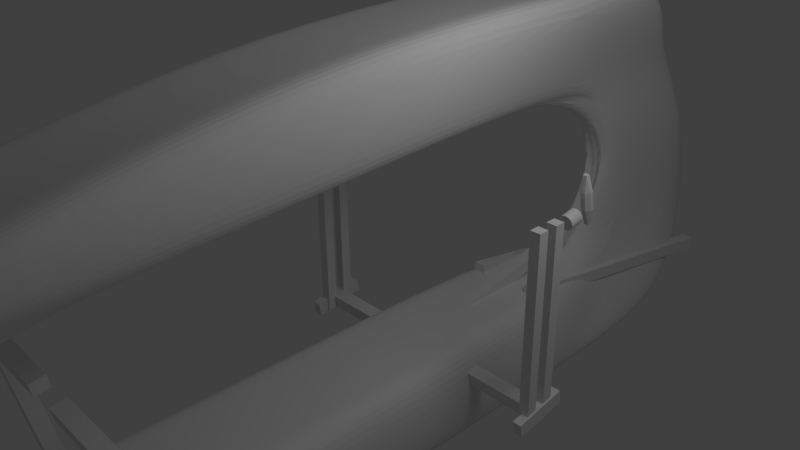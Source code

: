 # Source: kaon_amphib_1.blend  (saved by Blender 2.72.0; exported with 4.5.12 LTS)
import bpy
from mathutils import Matrix  # noqa: F401  (used for matrix-valued properties, if any)

bpy.ops.wm.read_factory_settings(use_empty=True)
scene = bpy.context.scene
scene.name = 'Scene'

# ---- collections
col_collection_1 = bpy.data.collections.new('Collection 1'); scene.collection.children.link(col_collection_1)
col_collection_2 = bpy.data.collections.new('Collection 2'); scene.collection.children.link(col_collection_2)

# ---- materials (node trees are filled in below, after node groups)
mat_material = bpy.data.materials.new('Material')
mat_material.alpha_threshold = 0.0
mat_material.use_transparent_shadow = False
mat_material.roughness = 0.5
mat_material.line_color = (0.0, 0.0, 0.0, 1.0)
mat_material_001 = bpy.data.materials.new('Material.001')
mat_material_001.alpha_threshold = 0.0
mat_material_001.use_transparent_shadow = False
mat_material_001.roughness = 0.5
mat_material_001.line_color = (0.0, 0.0, 0.0, 1.0)

# ---- material node trees

# ---- world
world_world = bpy.data.worlds.new('World'); scene.world = world_world
world_world.color = (0.05088, 0.05088, 0.05088)
world_world.use_sun_shadow = False
world_world.sun_shadow_jitter_overblur = 0.0
world_world.cycles.sampling_method = 'MANUAL'
world_world.cycles.sample_map_resolution = 256

# ---- cameras
cam_camera = bpy.data.cameras.new('Camera')
cam_camera.clip_end = 100.0
cam_camera.lens = 35.0
cam_camera.sensor_width = 32.0
cam_camera.sensor_height = 18.0
cam_camera.ortho_scale = 7.314
cam_camera.dof.focus_distance = 0.0
cam_camera.dof.aperture_fstop = 128.0
cam_camera_001 = bpy.data.cameras.new('Camera.001')
cam_camera_001.clip_end = 100.0
cam_camera_001.lens = 35.0
cam_camera_001.sensor_width = 32.0
cam_camera_001.sensor_height = 18.0
cam_camera_001.ortho_scale = 7.314
cam_camera_001.dof.focus_distance = 0.0
cam_camera_001.dof.aperture_fstop = 128.0

# ---- lights
light_lamp = bpy.data.lights.new('Lamp', 'POINT')
light_lamp.transmission_factor = 0.0
light_lamp.cutoff_distance = 30.0
light_lamp.energy = 100.0
light_lamp.shadow_buffer_clip_start = 1.001
light_lamp.shadow_soft_size = 1.0
light_lamp.shadow_maximum_resolution = 0.006
light_lamp.use_absolute_resolution = True
light_lamp.cycles.use_multiple_importance_sampling = False
light_lamp_001 = bpy.data.lights.new('Lamp.001', 'POINT')
light_lamp_001.transmission_factor = 0.0
light_lamp_001.cutoff_distance = 30.0
light_lamp_001.energy = 100.0
light_lamp_001.shadow_buffer_clip_start = 1.001
light_lamp_001.shadow_soft_size = 1.0
light_lamp_001.shadow_maximum_resolution = 0.006
light_lamp_001.use_absolute_resolution = True
light_lamp_001.cycles.use_multiple_importance_sampling = False

# ---- meshes
me_cube = bpy.data.meshes.new('Cube')
me_cube.from_pydata([(1.0, 2.0, -1.0), (1.0, -1.0, -1.0), (-1.0, -1.0, -1.0), (-1.0, 2.0, -1.0), (1.0, 1.0, 1.0), (1.0, -1.0, 1.0), (-1.0, -1.0, 1.0), (-1.0, 1.0, 1.0), (0.2739, 3.0, 0.0), (0.2739, 1.0, 0.0), (-0.2739, 1.0, 0.0), (-0.2739, 3.0, 0.0), (0.2739, 2.0, 0.4933), (0.2739, -4.768e-07, 0.4933), (-0.2739, 3.576e-07, 0.4933), (-0.2739, 2.0, 0.4933), (0.2739, 3.0, -0.5), (0.2739, 1.0, -0.5), (-0.2739, 1.0, -0.5), (-0.2739, 3.0, -0.5), (-1.0, -1.0, -0.5), (1.0, -1.0, -0.5), (-1.0, -1.0, -1.0), (1.0, -1.0, -1.0), (1.0, -10.0, -0.6667), (-1.0, -10.0, -0.6667), (1.0, -10.0, -0.5), (-1.0, -10.0, -0.5), (-1.0, -10.0, 0.4933), (1.0, -10.0, 0.4933), (-1.0, -10.0, 0.6667), (1.0, -10.0, 0.6667), (1.0, -5.5, 0.4933), (-1.0, -5.5, 0.4933), (-1.0, -5.5, 1.0), (1.0, -5.5, 1.0), (1.0, -5.52, -1.0), (-1.0, -5.52, -1.0), (1.0, -5.52, -0.5), (-1.0, -5.52, -0.5), (1.788e-07, 3.5, -1.0), (-5.96e-08, -1.0, -1.0), (2.384e-07, 1.0, 1.0), (-5.364e-07, -1.0, 1.0), (-2.98e-07, 1.0, 0.0), (2.384e-07, 3.5, 0.0), (-3.576e-07, -5.96e-08, 0.4933), (2.384e-07, 2.5, 0.4933), (-2.384e-07, -1.0, -0.5), (2.384e-07, 4.0, -0.5), (-2.384e-07, -1.0, -0.5), (-1.192e-07, -1.0, -1.0), (-1.431e-06, -9.713, -0.9903), (-1.55e-06, -12.43, -0.5), (-4.411e-06, -11.0, -0.1734), (-4.53e-06, -12.0, 0.5), (-2.384e-06, -5.5, 0.4933), (-2.563e-06, -5.5, 1.0), (-7.153e-07, -5.52, -1.0), (-9.537e-07, -5.52, -0.5), (-2.384e-07, 1.0, -0.5), (2.384e-07, 4.0, -0.5), (1.0, 1.0, -0.5), (-1.0, 1.0, -0.5), (-1.0, 3.0, -0.5), (1.0, 3.0, -0.5), (0.5, 3.0, -1.0), (0.5, -1.0, -1.0), (0.5, 1.0, 1.0), (0.5, -1.0, 1.0), (0.137, 1.0, 0.0), (0.137, 3.3, 0.0), (0.137, -2.384e-07, 0.4933), (0.137, 2.3, 0.4933), (0.137, 0.0, -0.5), (0.137, 3.5, -0.5), (0.5, -1.0, -0.5), (0.5, -1.0, -1.0), (0.5, -10.5, -0.9167), (0.5, -11.93, -0.5), (0.5, -10.5, 0.3266), (0.5, -11.0, 0.5833), (0.5, -5.5, 0.4933), (0.5, -5.5, 1.0), (0.5, -5.52, -1.0), (0.5, -5.52, -0.5), (-0.5, 3.0, -1.0), (-0.5, -1.0, -1.0), (-0.5, 1.0, 1.0), (-0.5, -1.0, 1.0), (-0.137, 1.0, 0.0), (-0.137, 3.3, 0.0), (-0.137, 1.192e-07, 0.4933), (-0.137, 2.3, 0.4933), (-0.137, 1.192e-07, -0.5), (-0.137, 3.5, -0.5), (-0.5, -1.0, -0.5), (-0.5, -1.0, -1.0), (-0.5, -10.5, -0.9167), (-0.5, -11.93, -0.5), (-0.5, -10.5, 0.3266), (-0.5, -11.0, 0.5833), (-0.5, -5.5, 0.4933), (-0.5, -5.5, 1.0), (-0.5, -5.52, -1.0), (-0.5, -5.52, -0.5), (-2.682e-07, 0.5, -0.4167), (0.2739, 2.0, 0.0), (0.2739, 2.5, 0.2467), (0.2739, 0.5, 0.2467), (0.2739, 1.0, 0.4933), (0.2739, 1.5, 0.2467), (-0.2739, 2.0, 0.0), (-0.2739, 0.5, 0.2467), (-0.2739, 2.5, 0.2467), (-0.2739, 1.0, 0.4933), (-0.2739, 1.5, 0.2467)], [(60, 63), (60, 62), (61, 64), (61, 65)], [(0, 16, 17, 1), (2, 18, 19, 3), (18, 2, 22, 20), (1, 17, 21, 23), (14, 33, 34, 6), (33, 28, 30, 34), (5, 35, 32, 13), (35, 31, 29, 32), (21, 38, 36, 23), (38, 26, 24, 36), (22, 37, 39, 20), (37, 25, 27, 39), (40, 66, 67, 41), (66, 0, 1, 67), (4, 68, 69, 5), (68, 42, 43, 69), (72, 46, 44, 70), (12, 73, 68, 4), (73, 47, 42, 68), (71, 45, 47, 73), (9, 70, 74, 17), (16, 75, 71, 8), (75, 49, 45, 71), (0, 66, 75, 16), (66, 40, 49, 75), (17, 74, 76, 21), (74, 48, 50, 76), (41, 67, 77, 51), (67, 1, 23, 77), (26, 79, 78, 24), (79, 53, 52, 78), (31, 81, 80, 29), (81, 55, 54, 80), (32, 82, 72, 13), (82, 56, 46, 72), (29, 80, 82, 32), (57, 83, 69, 43), (83, 35, 5, 69), (55, 81, 83, 57), (81, 31, 35, 83), (36, 84, 77, 23), (84, 58, 51, 77), (24, 78, 84, 36), (78, 52, 58, 84), (59, 85, 76, 50), (85, 38, 21, 76), (53, 79, 85, 59), (79, 26, 38, 85), (41, 87, 86, 40), (87, 2, 3, 86), (42, 88, 89, 43), (88, 7, 6, 89), (46, 92, 90, 44), (47, 93, 88, 42), (93, 15, 7, 88), (45, 91, 93, 47), (90, 10, 18, 94), (49, 95, 91, 45), (95, 19, 11, 91), (40, 86, 95, 49), (86, 3, 19, 95), (48, 94, 96, 50), (94, 18, 20, 96), (2, 87, 97, 22), (87, 41, 51, 97), (53, 99, 98, 52), (99, 27, 25, 98), (55, 101, 100, 54), (101, 30, 28, 100), (56, 102, 92, 46), (102, 33, 14, 92), (100, 28, 33, 102), (34, 103, 89, 6), (103, 57, 43, 89), (30, 101, 103, 34), (101, 55, 57, 103), (58, 104, 97, 51), (104, 37, 22, 97), (52, 98, 104, 58), (98, 25, 37, 104), (39, 105, 96, 20), (105, 59, 50, 96), (27, 99, 105, 39), (99, 53, 59, 105), (106, 74, 70), (44, 106, 70), (106, 48, 74), (106, 90, 94), (48, 106, 94), (106, 44, 90), (108, 12, 110, 111), (8, 108, 111, 107), (111, 110, 13, 109), (107, 111, 109, 9), (110, 4, 5), (13, 110, 5), (110, 12, 4), (107, 17, 16), (8, 107, 16), (107, 9, 17), (109, 72, 70), (9, 109, 70), (109, 13, 72), (108, 71, 73), (12, 108, 73), (108, 8, 71), (113, 14, 115, 116), (10, 113, 116, 112), (116, 115, 15, 114), (112, 116, 114, 11), (115, 6, 7), (15, 115, 7), (115, 14, 6), (112, 19, 18), (10, 112, 18), (112, 11, 19), (113, 90, 92), (14, 113, 92), (113, 10, 90), (114, 93, 91), (11, 114, 91), (114, 15, 93)])
me_cube.materials.append(mat_material)
me_cube.use_remesh_preserve_volume = False
me_cube.use_remesh_preserve_attributes = False
me_cube.use_mirror_vertex_groups = False
me_cube.update()
me_cube_028 = bpy.data.meshes.new('Cube.028')
me_cube_028.from_pydata([(-32.33, 1.0, -1.0), (1.0, -1.0, -1.0), (-1.0, -1.0, -1.0), (-34.33, 1.0, -1.0), (-32.33, 1.0, 1.0), (1.0, -1.0, 1.0), (-1.0, -1.0, 1.0), (-34.33, 1.0, 1.0), (-32.33, 1.714, 1.0), (-34.33, 1.714, 1.0), (-34.33, 1.714, -0.9999), (-32.33, 1.714, -0.9999)], [], [(0, 1, 2, 3), (4, 7, 6, 5), (0, 4, 5, 1), (1, 5, 6, 2), (7, 3, 2, 6), (7, 4, 8, 9), (3, 7, 9, 10), (4, 0, 11, 8), (0, 3, 10, 11), (8, 11, 10, 9)])
me_cube_028.materials.append(mat_material_001)
me_cube_028.use_remesh_preserve_volume = False
me_cube_028.use_remesh_preserve_attributes = False
me_cube_028.use_mirror_vertex_groups = False
me_cube_028.update()
me_cube_026 = bpy.data.meshes.new('Cube.026')
me_cube_026.from_pydata([(-32.33, 1.0, -1.0), (1.0, -1.0, -1.0), (-1.0, -1.0, -1.0), (-34.33, 1.0, -1.0), (-32.33, 1.0, 1.0), (1.0, -1.0, 1.0), (-1.0, -1.0, 1.0), (-34.33, 1.0, 1.0), (-32.33, 1.714, 1.0), (-34.33, 1.714, 1.0), (-34.33, 1.714, -0.9999), (-32.33, 1.714, -0.9999)], [], [(0, 1, 2, 3), (4, 7, 6, 5), (0, 4, 5, 1), (1, 5, 6, 2), (7, 3, 2, 6), (7, 4, 8, 9), (3, 7, 9, 10), (4, 0, 11, 8), (0, 3, 10, 11), (8, 11, 10, 9)])
me_cube_026.materials.append(mat_material_001)
me_cube_026.use_remesh_preserve_volume = False
me_cube_026.use_remesh_preserve_attributes = False
me_cube_026.use_mirror_vertex_groups = False
me_cube_026.update()
me_cube_021 = bpy.data.meshes.new('Cube.021')
me_cube_021.from_pydata([], [], [])
me_cube_021.materials.append(mat_material_001)
me_cube_021.use_remesh_preserve_volume = False
me_cube_021.use_remesh_preserve_attributes = False
me_cube_021.use_mirror_vertex_groups = False
me_cube_021.update()
me_cube_020 = bpy.data.meshes.new('Cube.020')
me_cube_020.from_pydata([], [], [])
me_cube_020.materials.append(mat_material_001)
me_cube_020.use_remesh_preserve_volume = False
me_cube_020.use_remesh_preserve_attributes = False
me_cube_020.use_mirror_vertex_groups = False
me_cube_020.update()
me_cube_018 = bpy.data.meshes.new('Cube.018')
me_cube_018.from_pydata([(1.0, 1.0, -1.0), (1.0, -1.0, -1.0), (-1.0, -1.0, -1.0), (-1.0, 1.0, -1.0), (1.0, 1.0, 1.0), (1.0, -1.0, 1.0), (-1.0, -1.0, 1.0), (-1.0, 1.0, 1.0)], [], [(0, 1, 2, 3), (4, 7, 6, 5), (0, 4, 5, 1), (1, 5, 6, 2), (7, 3, 2, 6), (4, 0, 3, 7)])
me_cube_018.materials.append(mat_material_001)
me_cube_018.use_remesh_preserve_volume = False
me_cube_018.use_remesh_preserve_attributes = False
me_cube_018.use_mirror_vertex_groups = False
me_cube_018.update()
me_cube_022 = bpy.data.meshes.new('Cube.022')
me_cube_022.from_pydata([(-1.0, 1.0, 1.0), (-1.0, -1.0, 1.0), (1.0, -1.0, 1.0), (1.0, 1.0, 1.0), (-1.0, 1.0, -1.0), (-1.0, -1.0, -1.0), (1.0, -1.0, -1.0), (1.0, 1.0, -1.0)], [], [(4, 0, 3, 7), (0, 4, 5, 1), (6, 2, 1, 5), (7, 3, 2, 6), (3, 0, 1, 2), (7, 6, 5, 4)])
me_cube_022.materials.append(mat_material_001)
me_cube_022.use_remesh_preserve_volume = False
me_cube_022.use_remesh_preserve_attributes = False
me_cube_022.use_mirror_vertex_groups = False
me_cube_022.update()
me_cube_019 = bpy.data.meshes.new('Cube.019')
me_cube_019.from_pydata([(-1.0, 1.0, 1.0), (-1.0, -1.0, 1.0), (1.0, -1.0, 1.0), (1.0, 1.0, 1.0), (-1.0, 1.0, -1.0), (-1.0, -1.0, -1.0), (1.0, -1.0, -1.0), (1.0, 1.0, -1.0)], [], [(4, 0, 3, 7), (0, 4, 5, 1), (6, 2, 1, 5), (7, 3, 2, 6), (3, 0, 1, 2), (7, 6, 5, 4)])
me_cube_019.materials.append(mat_material_001)
me_cube_019.use_remesh_preserve_volume = False
me_cube_019.use_remesh_preserve_attributes = False
me_cube_019.use_mirror_vertex_groups = False
me_cube_019.update()
me_cube_023 = bpy.data.meshes.new('Cube.023')
me_cube_023.from_pydata([(1.0, 1.0, -1.0), (1.0, -1.0, -1.0), (-1.0, -1.0, -1.0), (-1.0, 1.0, -1.0), (1.0, 1.0, 1.0), (1.0, -1.0, 1.0), (-1.0, -1.0, 1.0), (-1.0, 1.0, 1.0)], [], [(0, 1, 2, 3), (4, 7, 6, 5), (0, 4, 5, 1), (1, 5, 6, 2), (7, 3, 2, 6), (4, 0, 3, 7)])
me_cube_023.materials.append(mat_material_001)
me_cube_023.use_remesh_preserve_volume = False
me_cube_023.use_remesh_preserve_attributes = False
me_cube_023.use_mirror_vertex_groups = False
me_cube_023.update()
me_cube_002 = bpy.data.meshes.new('Cube.002')
me_cube_002.from_pydata([], [], [])
me_cube_002.materials.append(mat_material_001)
me_cube_002.use_remesh_preserve_volume = False
me_cube_002.use_remesh_preserve_attributes = False
me_cube_002.use_mirror_vertex_groups = False
me_cube_002.update()
me_cube_003 = bpy.data.meshes.new('Cube.003')
me_cube_003.from_pydata([], [], [])
me_cube_003.materials.append(mat_material_001)
me_cube_003.use_remesh_preserve_volume = False
me_cube_003.use_remesh_preserve_attributes = False
me_cube_003.use_mirror_vertex_groups = False
me_cube_003.update()
me_cube_007 = bpy.data.meshes.new('Cube.007')
me_cube_007.from_pydata([], [], [])
me_cube_007.materials.append(mat_material_001)
me_cube_007.use_remesh_preserve_volume = False
me_cube_007.use_remesh_preserve_attributes = False
me_cube_007.use_mirror_vertex_groups = False
me_cube_007.update()
me_cube_008 = bpy.data.meshes.new('Cube.008')
me_cube_008.from_pydata([], [], [])
me_cube_008.materials.append(mat_material_001)
me_cube_008.use_remesh_preserve_volume = False
me_cube_008.use_remesh_preserve_attributes = False
me_cube_008.use_mirror_vertex_groups = False
me_cube_008.update()
me_cylinder_001 = bpy.data.meshes.new('Cylinder.001')
me_cylinder_001.from_pydata([(-40.0, 1.0, -1.0), (-39.8, 0.9808, -1.0), (-39.62, 0.9239, -1.0), (-39.44, 0.8315, -1.0), (-39.29, 0.7071, -1.0), (-39.17, 0.5556, -1.0), (-39.08, 0.3827, -1.0), (-39.02, 0.1951, -1.0), (-39.0, 7.55e-08, -1.0), (-39.02, -0.1951, -1.0), (-39.08, -0.3827, -1.0), (-39.17, -0.5556, -1.0), (-39.29, -0.7071, -1.0), (-39.44, -0.8315, -1.0), (-39.62, -0.9239, -1.0), (-39.8, -0.9808, -1.0), (-40.0, -1.0, -1.0), (-40.2, -0.9808, -1.0), (-40.38, -0.9239, -1.0), (-40.56, -0.8315, -1.0), (-40.71, -0.7071, -1.0), (-40.83, -0.5556, -1.0), (-40.92, -0.3827, -1.0), (-40.98, -0.1951, -1.0), (-41.0, 9.656e-07, -1.0), (-40.98, 0.1951, -1.0), (-40.92, 0.3827, -1.0), (-40.83, 0.5556, -1.0), (-40.71, 0.7071, -1.0), (-40.56, 0.8315, -1.0), (-40.38, 0.9239, -1.0), (-40.2, 0.9808, -1.0), (-40.0, 1.0, 1.0), (-39.8, 0.9808, 1.0), (-39.62, 0.9239, 1.0), (-39.44, 0.8315, 1.0), (-39.29, 0.7071, 1.0), (-39.17, 0.5556, 1.0), (-39.08, 0.3827, 1.0), (-39.02, 0.1951, 1.0), (-39.0, -2.245e-06, 1.0), (-39.02, -0.1951, 1.0), (-39.08, -0.3827, 1.0), (-39.17, -0.5556, 1.0), (-39.29, -0.7071, 1.0), (-39.44, -0.8315, 1.0), (-39.62, -0.9239, 1.0), (-39.8, -0.9808, 1.0), (-40.0, -1.0, 1.0), (-40.2, -0.9808, 1.0), (-40.38, -0.9239, 1.0), (-40.56, -0.8315, 1.0), (-40.71, -0.7071, 1.0), (-40.83, -0.5556, 1.0), (-40.92, -0.3827, 1.0), (-40.98, -0.1951, 1.0), (-41.0, -4.105e-06, 1.0), (-40.98, 0.1951, 1.0), (-40.92, 0.3827, 1.0), (-40.83, 0.5556, 1.0), (-40.71, 0.7071, 1.0), (-40.56, 0.8315, 1.0), (-40.38, 0.9239, 1.0), (-40.2, 0.9808, 1.0), (-40.0, 0.0, -1.0), (-40.0, 0.0, 1.0)], [], [(64, 0, 1), (65, 33, 32), (64, 1, 2), (65, 34, 33), (64, 2, 3), (65, 35, 34), (64, 3, 4), (65, 36, 35), (64, 4, 5), (65, 37, 36), (64, 5, 6), (65, 38, 37), (64, 6, 7), (65, 39, 38), (64, 7, 8), (65, 40, 39), (64, 8, 9), (65, 41, 40), (64, 9, 10), (65, 42, 41), (64, 10, 11), (65, 43, 42), (64, 11, 12), (65, 44, 43), (64, 12, 13), (65, 45, 44), (64, 13, 14), (65, 46, 45), (64, 14, 15), (65, 47, 46), (64, 15, 16), (65, 48, 47), (64, 16, 17), (65, 49, 48), (64, 17, 18), (65, 50, 49), (64, 18, 19), (65, 51, 50), (64, 19, 20), (65, 52, 51), (64, 20, 21), (65, 53, 52), (64, 21, 22), (65, 54, 53), (64, 22, 23), (65, 55, 54), (64, 23, 24), (65, 56, 55), (64, 24, 25), (65, 57, 56), (64, 25, 26), (65, 58, 57), (64, 26, 27), (65, 59, 58), (64, 27, 28), (65, 60, 59), (64, 28, 29), (65, 61, 60), (64, 29, 30), (65, 62, 61), (64, 30, 31), (65, 63, 62), (31, 0, 64), (65, 32, 63), (0, 32, 33, 1), (1, 33, 34, 2), (2, 34, 35, 3), (3, 35, 36, 4), (4, 36, 37, 5), (5, 37, 38, 6), (6, 38, 39, 7), (7, 39, 40, 8), (8, 40, 41, 9), (9, 41, 42, 10), (10, 42, 43, 11), (11, 43, 44, 12), (12, 44, 45, 13), (13, 45, 46, 14), (14, 46, 47, 15), (15, 47, 48, 16), (16, 48, 49, 17), (17, 49, 50, 18), (18, 50, 51, 19), (19, 51, 52, 20), (20, 52, 53, 21), (21, 53, 54, 22), (22, 54, 55, 23), (23, 55, 56, 24), (24, 56, 57, 25), (25, 57, 58, 26), (26, 58, 59, 27), (27, 59, 60, 28), (28, 60, 61, 29), (29, 61, 62, 30), (30, 62, 63, 31), (32, 0, 31, 63)])
me_cylinder_001.use_remesh_preserve_volume = False
me_cylinder_001.use_remesh_preserve_attributes = False
me_cylinder_001.use_mirror_vertex_groups = False
me_cylinder_001.update()
me_cylinder = bpy.data.meshes.new('Cylinder')
me_cylinder.from_pydata([(0.0, 1.0, -1.0), (0.1951, 0.9808, -1.0), (0.3827, 0.9239, -1.0), (0.5556, 0.8315, -1.0), (0.7071, 0.7071, -1.0), (0.8315, 0.5556, -1.0), (0.9239, 0.3827, -1.0), (0.9808, 0.1951, -1.0), (1.0, 7.55e-08, -1.0), (0.9808, -0.1951, -1.0), (0.9239, -0.3827, -1.0), (0.8315, -0.5556, -1.0), (0.7071, -0.7071, -1.0), (0.5556, -0.8315, -1.0), (0.3827, -0.9239, -1.0), (0.1951, -0.9808, -1.0), (-3.258e-07, -1.0, -1.0), (-0.1951, -0.9808, -1.0), (-0.3827, -0.9239, -1.0), (-0.5556, -0.8315, -1.0), (-0.7071, -0.7071, -1.0), (-0.8315, -0.5556, -1.0), (-0.9239, -0.3827, -1.0), (-0.9808, -0.1951, -1.0), (-1.0, 9.656e-07, -1.0), (-0.9808, 0.1951, -1.0), (-0.9239, 0.3827, -1.0), (-0.8315, 0.5556, -1.0), (-0.7071, 0.7071, -1.0), (-0.5556, 0.8315, -1.0), (-0.3827, 0.9239, -1.0), (-0.1951, 0.9808, -1.0), (1.605e-06, 1.0, 1.0), (0.1951, 0.9808, 1.0), (0.3827, 0.9239, 1.0), (0.5556, 0.8315, 1.0), (0.7071, 0.7071, 1.0), (0.8315, 0.5556, 1.0), (0.9239, 0.3827, 1.0), (0.9808, 0.1951, 1.0), (1.0, -2.245e-06, 1.0), (0.9808, -0.1951, 1.0), (0.9239, -0.3827, 1.0), (0.8315, -0.5556, 1.0), (0.7071, -0.7071, 1.0), (0.5556, -0.8315, 1.0), (0.3827, -0.9239, 1.0), (0.1951, -0.9808, 1.0), (9.298e-07, -1.0, 1.0), (-0.1951, -0.9808, 1.0), (-0.3827, -0.9239, 1.0), (-0.5556, -0.8315, 1.0), (-0.7071, -0.7071, 1.0), (-0.8315, -0.5556, 1.0), (-0.9239, -0.3827, 1.0), (-0.9808, -0.1951, 1.0), (-1.0, -4.105e-06, 1.0), (-0.9808, 0.1951, 1.0), (-0.9239, 0.3827, 1.0), (-0.8315, 0.5556, 1.0), (-0.7071, 0.7071, 1.0), (-0.5556, 0.8315, 1.0), (-0.3827, 0.9239, 1.0), (-0.1951, 0.9808, 1.0), (0.0, 0.0, -1.0), (0.0, 0.0, 1.0)], [], [(64, 0, 1), (65, 33, 32), (64, 1, 2), (65, 34, 33), (64, 2, 3), (65, 35, 34), (64, 3, 4), (65, 36, 35), (64, 4, 5), (65, 37, 36), (64, 5, 6), (65, 38, 37), (64, 6, 7), (65, 39, 38), (64, 7, 8), (65, 40, 39), (64, 8, 9), (65, 41, 40), (64, 9, 10), (65, 42, 41), (64, 10, 11), (65, 43, 42), (64, 11, 12), (65, 44, 43), (64, 12, 13), (65, 45, 44), (64, 13, 14), (65, 46, 45), (64, 14, 15), (65, 47, 46), (64, 15, 16), (65, 48, 47), (64, 16, 17), (65, 49, 48), (64, 17, 18), (65, 50, 49), (64, 18, 19), (65, 51, 50), (64, 19, 20), (65, 52, 51), (64, 20, 21), (65, 53, 52), (64, 21, 22), (65, 54, 53), (64, 22, 23), (65, 55, 54), (64, 23, 24), (65, 56, 55), (64, 24, 25), (65, 57, 56), (64, 25, 26), (65, 58, 57), (64, 26, 27), (65, 59, 58), (64, 27, 28), (65, 60, 59), (64, 28, 29), (65, 61, 60), (64, 29, 30), (65, 62, 61), (64, 30, 31), (65, 63, 62), (31, 0, 64), (65, 32, 63), (0, 32, 33, 1), (1, 33, 34, 2), (2, 34, 35, 3), (3, 35, 36, 4), (4, 36, 37, 5), (5, 37, 38, 6), (6, 38, 39, 7), (7, 39, 40, 8), (8, 40, 41, 9), (9, 41, 42, 10), (10, 42, 43, 11), (11, 43, 44, 12), (12, 44, 45, 13), (13, 45, 46, 14), (14, 46, 47, 15), (15, 47, 48, 16), (16, 48, 49, 17), (17, 49, 50, 18), (18, 50, 51, 19), (19, 51, 52, 20), (20, 52, 53, 21), (21, 53, 54, 22), (22, 54, 55, 23), (23, 55, 56, 24), (24, 56, 57, 25), (25, 57, 58, 26), (26, 58, 59, 27), (27, 59, 60, 28), (28, 60, 61, 29), (29, 61, 62, 30), (30, 62, 63, 31), (32, 0, 31, 63)])
me_cylinder.use_remesh_preserve_volume = False
me_cylinder.use_remesh_preserve_attributes = False
me_cylinder.use_mirror_vertex_groups = False
me_cylinder.update()
me_cube_011 = bpy.data.meshes.new('Cube.011')
me_cube_011.from_pydata([(1.0, 1.0, -1.0), (1.0, -1.0, -1.0), (-1.0, -1.0, -1.0), (-1.0, 1.0, -1.0), (1.0, 1.0, 1.0), (1.0, -1.0, 1.0), (-1.0, -1.0, 1.0), (-1.0, 1.0, 1.0)], [], [(0, 1, 2, 3), (4, 7, 6, 5), (0, 4, 5, 1), (1, 5, 6, 2), (2, 6, 7, 3), (4, 0, 3, 7)])
me_cube_011.use_remesh_preserve_volume = False
me_cube_011.use_remesh_preserve_attributes = False
me_cube_011.use_mirror_vertex_groups = False
me_cube_011.update()
me_cube_024 = bpy.data.meshes.new('Cube.024')
me_cube_024.from_pydata([], [], [])
me_cube_024.materials.append(mat_material_001)
me_cube_024.use_remesh_preserve_volume = False
me_cube_024.use_remesh_preserve_attributes = False
me_cube_024.use_mirror_vertex_groups = False
me_cube_024.update()
me_cube_016 = bpy.data.meshes.new('Cube.016')
me_cube_016.from_pydata([], [], [])
me_cube_016.materials.append(mat_material_001)
me_cube_016.use_remesh_preserve_volume = False
me_cube_016.use_remesh_preserve_attributes = False
me_cube_016.use_mirror_vertex_groups = False
me_cube_016.update()
me_cube_017 = bpy.data.meshes.new('Cube.017')
me_cube_017.from_pydata([], [], [])
me_cube_017.materials.append(mat_material_001)
me_cube_017.use_remesh_preserve_volume = False
me_cube_017.use_remesh_preserve_attributes = False
me_cube_017.use_mirror_vertex_groups = False
me_cube_017.update()
me_cube_010 = bpy.data.meshes.new('Cube.010')
me_cube_010.from_pydata([(-1.0, 1.0, 1.0), (-1.0, -1.0, 1.0), (1.0, -1.0, 1.0), (1.0, 1.0, 1.0), (-1.0, 1.0, -1.0), (-1.0, -1.0, -1.0), (1.0, -1.0, -1.0), (1.0, 1.0, -1.0)], [], [(4, 0, 3, 7), (0, 4, 5, 1), (6, 2, 1, 5), (7, 3, 2, 6), (3, 0, 1, 2), (7, 6, 5, 4)])
me_cube_010.materials.append(mat_material_001)
me_cube_010.use_remesh_preserve_volume = False
me_cube_010.use_remesh_preserve_attributes = False
me_cube_010.use_mirror_vertex_groups = False
me_cube_010.update()
me_cube_009 = bpy.data.meshes.new('Cube.009')
me_cube_009.from_pydata([(-1.0, 1.0, 1.0), (-1.0, -1.0, 1.0), (1.0, -1.0, 1.0), (1.0, 1.0, 1.0), (-1.0, 1.0, -1.0), (-1.0, -1.0, -1.0), (1.0, -1.0, -1.0), (1.0, 1.0, -1.0)], [], [(4, 0, 3, 7), (0, 4, 5, 1), (6, 2, 1, 5), (7, 3, 2, 6), (3, 0, 1, 2), (7, 6, 5, 4)])
me_cube_009.materials.append(mat_material_001)
me_cube_009.use_remesh_preserve_volume = False
me_cube_009.use_remesh_preserve_attributes = False
me_cube_009.use_mirror_vertex_groups = False
me_cube_009.update()
me_cube_001 = bpy.data.meshes.new('Cube.001')
me_cube_001.from_pydata([(1.0, 1.0, -1.0), (1.0, -1.0, -1.0), (-1.0, -1.0, -1.0), (-1.0, 1.0, -1.0), (1.0, 1.0, 1.0), (1.0, -1.0, 1.0), (-1.0, -1.0, 1.0), (-1.0, 1.0, 1.0)], [], [(0, 1, 2, 3), (4, 7, 6, 5), (0, 4, 5, 1), (1, 5, 6, 2), (2, 6, 7, 3), (4, 0, 3, 7)])
me_cube_001.use_remesh_preserve_volume = False
me_cube_001.use_remesh_preserve_attributes = False
me_cube_001.use_mirror_vertex_groups = False
me_cube_001.update()
me_cube_006 = bpy.data.meshes.new('Cube.006')
me_cube_006.from_pydata([(-1.0, 1.0, 1.0), (-1.0, -1.0, 1.0), (1.0, -1.0, 1.0), (1.0, 1.0, 1.0), (-1.0, 1.0, -1.0), (-1.0, -1.0, -1.0), (1.0, -1.0, -1.0), (1.0, 1.0, -1.0)], [], [(4, 0, 3, 7), (0, 4, 5, 1), (6, 2, 1, 5), (7, 3, 2, 6), (3, 0, 1, 2), (7, 6, 5, 4)])
me_cube_006.materials.append(mat_material_001)
me_cube_006.use_remesh_preserve_volume = False
me_cube_006.use_remesh_preserve_attributes = False
me_cube_006.use_mirror_vertex_groups = False
me_cube_006.update()
me_cube_029 = bpy.data.meshes.new('Cube.029')
me_cube_029.from_pydata([(-1.0, 1.0, 1.0), (-1.0, -1.0, 1.0), (1.0, -1.0, 1.0), (1.0, 1.0, 1.0), (-1.0, 1.0, -1.0), (-1.0, -1.0, -1.0), (1.0, -1.0, -1.0), (1.0, 1.0, -1.0)], [], [(4, 0, 3, 7), (0, 4, 5, 1), (6, 2, 1, 5), (7, 3, 2, 6), (3, 0, 1, 2), (7, 6, 5, 4)])
me_cube_029.materials.append(mat_material_001)
me_cube_029.use_remesh_preserve_volume = False
me_cube_029.use_remesh_preserve_attributes = False
me_cube_029.use_mirror_vertex_groups = False
me_cube_029.update()
me_cube_014 = bpy.data.meshes.new('Cube.014')
me_cube_014.from_pydata([], [], [])
me_cube_014.materials.append(mat_material_001)
me_cube_014.use_remesh_preserve_volume = False
me_cube_014.use_remesh_preserve_attributes = False
me_cube_014.use_mirror_vertex_groups = False
me_cube_014.update()
me_cube_005 = bpy.data.meshes.new('Cube.005')
me_cube_005.from_pydata([], [], [])
me_cube_005.materials.append(mat_material_001)
me_cube_005.use_remesh_preserve_volume = False
me_cube_005.use_remesh_preserve_attributes = False
me_cube_005.use_mirror_vertex_groups = False
me_cube_005.update()
me_cube_015 = bpy.data.meshes.new('Cube.015')
me_cube_015.from_pydata([(-1.0, 1.0, 1.0), (-1.0, -1.0, 1.0), (1.0, -1.0, 1.0), (1.0, 1.0, 1.0), (-1.0, 1.0, -1.0), (-1.0, -1.0, -1.0), (1.0, -1.0, -1.0), (1.0, 1.0, -1.0), (-1.0, 1.788e-07, 1.0), (1.0, -5.96e-07, 1.0), (-1.0, 2.384e-07, -1.0), (1.0, 0.0, -1.0), (-1.0, 0.5, 1.0), (1.0, 0.5, 1.0), (-1.0, 0.5, -1.0), (1.0, 0.5, -1.0), (-1.0, 0.75, 1.0), (1.0, 0.75, 1.0), (-1.0, 0.75, -1.0), (1.0, 0.75, -1.0), (-1.0, 0.875, 1.0), (1.0, 0.875, 1.0), (-1.0, 0.875, -1.0), (1.0, 0.875, -1.0), (1.0, 0.875, -11.0), (-1.0, 0.875, -11.0), (1.0, 1.0, -11.0), (-1.0, 1.0, -11.0)], [], [(4, 0, 3, 7), (6, 2, 1, 5), (10, 5, 1, 8), (9, 2, 6, 11), (8, 1, 2, 9), (11, 6, 5, 10), (14, 10, 8, 12), (13, 9, 11, 15), (12, 8, 9, 13), (15, 11, 10, 14), (18, 14, 12, 16), (17, 13, 15, 19), (16, 12, 13, 17), (19, 15, 14, 18), (20, 0, 4, 22), (22, 18, 16, 20), (3, 21, 23, 7), (21, 17, 19, 23), (0, 20, 21, 3), (20, 16, 17, 21), (23, 19, 18, 22), (23, 22, 25, 24), (7, 23, 24, 26), (22, 4, 27, 25), (4, 7, 26, 27), (26, 24, 25, 27)])
me_cube_015.materials.append(mat_material_001)
me_cube_015.use_remesh_preserve_volume = False
me_cube_015.use_remesh_preserve_attributes = False
me_cube_015.use_mirror_vertex_groups = False
me_cube_015.update()
me_cube_012 = bpy.data.meshes.new('Cube.012')
me_cube_012.from_pydata([], [], [])
me_cube_012.materials.append(mat_material_001)
me_cube_012.use_remesh_preserve_volume = False
me_cube_012.use_remesh_preserve_attributes = False
me_cube_012.use_mirror_vertex_groups = False
me_cube_012.update()
me_cube_013 = bpy.data.meshes.new('Cube.013')
me_cube_013.from_pydata([(1.0, 1.0, -1.0), (1.0, -1.0, -1.0), (-1.0, -1.0, -1.0), (-1.0, 1.0, -1.0), (1.0, 1.0, 1.0), (1.0, -1.0, 1.0), (-1.0, -1.0, 1.0), (-1.0, 1.0, 1.0), (1.0, -5.96e-08, -1.0), (-1.0, 2.98e-07, -1.0), (1.0, -5.364e-07, 1.0), (-1.0, 1.788e-07, 1.0), (1.0, 0.5, -1.0), (-1.0, 0.5, -1.0), (1.0, 0.5, 1.0), (-1.0, 0.5, 1.0), (1.0, 0.75, -1.0), (-1.0, 0.75, -1.0), (1.0, 0.75, 1.0), (-1.0, 0.75, 1.0), (1.0, 0.8788, -1.0), (-1.0, 0.8788, -1.0), (1.0, 0.8788, 1.0), (-1.0, 0.8788, 1.0), (-1.0, 0.8788, 11.0), (1.0, 0.8788, 11.0), (-1.0, 1.0, 11.0), (1.0, 1.0, 11.0)], [], [(1, 5, 6, 2), (4, 0, 3, 7), (8, 1, 2, 9), (11, 6, 5, 10), (10, 5, 1, 8), (9, 2, 6, 11), (12, 8, 9, 13), (15, 11, 10, 14), (14, 10, 8, 12), (13, 9, 11, 15), (16, 12, 13, 17), (19, 15, 14, 18), (18, 14, 12, 16), (17, 13, 15, 19), (0, 20, 21, 3), (20, 16, 17, 21), (23, 19, 18, 22), (20, 0, 4, 22), (22, 18, 16, 20), (3, 21, 23, 7), (21, 17, 19, 23), (23, 22, 25, 24), (7, 23, 24, 26), (22, 4, 27, 25), (4, 7, 26, 27), (26, 24, 25, 27)])
me_cube_013.materials.append(mat_material_001)
me_cube_013.use_remesh_preserve_volume = False
me_cube_013.use_remesh_preserve_attributes = False
me_cube_013.use_mirror_vertex_groups = False
me_cube_013.update()
me_cube_004 = bpy.data.meshes.new('Cube.004')
me_cube_004.from_pydata([(1.0, 1.0, -1.0), (1.0, -1.0, -1.0), (-1.0, -1.0, -1.0), (-1.0, 1.0, -1.0), (1.0, 1.0, 1.0), (1.0, -1.0, 1.0), (-1.0, -1.0, 1.0), (-1.0, 1.0, 1.0)], [], [(0, 1, 2, 3), (4, 7, 6, 5), (0, 4, 5, 1), (1, 5, 6, 2), (2, 6, 7, 3), (4, 0, 3, 7)])
me_cube_004.materials.append(mat_material_001)
me_cube_004.use_remesh_preserve_volume = False
me_cube_004.use_remesh_preserve_attributes = False
me_cube_004.use_mirror_vertex_groups = False
me_cube_004.update()
me_cube_025 = bpy.data.meshes.new('Cube.025')
me_cube_025.from_pydata([(0.36, 0.36, -1.0), (0.36, -0.36, -1.0), (-0.36, -0.36, -1.0), (-0.36, 0.36, -1.0), (0.36, 0.36, 1.0), (-0.36, 0.36, 1.0), (-0.36, -0.36, 1.0), (0.36, -0.36, 1.0), (1.0, 0.36, -0.36), (1.0, 0.36, 0.36), (1.0, -0.36, 0.36), (1.0, -0.36, -0.36), (0.36, -1.0, -0.36), (0.36, -1.0, 0.36), (-0.36, -1.0, 0.36), (-0.36, -1.0, -0.36), (-1.0, 0.36, 0.36), (-1.0, 0.36, -0.36), (-1.0, -0.36, -0.36), (-1.0, -0.36, 0.36), (0.36, 1.0, 0.36), (0.36, 1.0, -0.36), (-0.36, 1.0, -0.36), (-0.36, 1.0, 0.36)], [], [(0, 1, 2, 3), (6, 7, 4, 5), (10, 11, 8, 9), (14, 15, 12, 13), (18, 19, 16, 17), (22, 23, 20, 21), (0, 8, 11, 1), (15, 2, 1, 12), (21, 0, 3, 22), (17, 3, 2, 18), (23, 5, 4, 20), (5, 16, 19, 6), (7, 10, 9, 4), (6, 14, 13, 7), (20, 9, 8, 21), (10, 13, 12, 11), (14, 19, 18, 15), (16, 23, 22, 17), (0, 21, 8), (1, 11, 12), (2, 15, 18), (3, 17, 22), (4, 9, 20), (7, 13, 10), (6, 19, 14), (5, 23, 16)])
me_cube_025.materials.append(mat_material_001)
me_cube_025.use_remesh_preserve_volume = False
me_cube_025.use_remesh_preserve_attributes = False
me_cube_025.use_mirror_vertex_groups = False
me_cube_025.update()
me_cube_027 = bpy.data.meshes.new('Cube.027')
me_cube_027.from_pydata([(-0.36, 1.0, -0.36), (-0.36, 1.0, 0.36), (0.36, 1.0, 0.36), (0.36, 1.0, -0.36), (-1.0, 0.36, 0.36), (-1.0, 0.36, -0.36), (-1.0, -0.36, -0.36), (-1.0, -0.36, 0.36), (0.36, -1.0, -0.36), (0.36, -1.0, 0.36), (-0.36, -1.0, 0.36), (-0.36, -1.0, -0.36), (1.0, 0.36, -0.36), (1.0, 0.36, 0.36), (1.0, -0.36, 0.36), (1.0, -0.36, -0.36), (0.36, 0.36, 1.0), (-0.36, 0.36, 1.0), (-0.36, -0.36, 1.0), (0.36, -0.36, 1.0), (0.36, 0.36, -1.0), (0.36, -0.36, -1.0), (-0.36, -0.36, -1.0), (-0.36, 0.36, -1.0)], [], [(0, 1, 2, 3), (6, 7, 4, 5), (10, 11, 8, 9), (14, 15, 12, 13), (18, 19, 16, 17), (22, 23, 20, 21), (0, 5, 4, 1), (16, 2, 1, 17), (23, 0, 3, 20), (12, 3, 2, 13), (22, 6, 5, 23), (7, 18, 17, 4), (6, 11, 10, 7), (8, 15, 14, 9), (9, 19, 18, 10), (21, 8, 11, 22), (13, 16, 19, 14), (20, 12, 15, 21), (1, 4, 17), (7, 10, 18), (9, 14, 19), (2, 16, 13), (0, 23, 5), (6, 22, 11), (8, 21, 15), (3, 12, 20)])
me_cube_027.materials.append(mat_material_001)
me_cube_027.use_remesh_preserve_volume = False
me_cube_027.use_remesh_preserve_attributes = False
me_cube_027.use_mirror_vertex_groups = False
me_cube_027.update()
me_cube_030 = bpy.data.meshes.new('Cube.030')
me_cube_030.from_pydata([(1.0, 1.0, -1.0), (1.0, -1.0, -1.0), (-1.0, -1.0, -1.0), (-1.0, 1.0, -1.0), (1.0, 1.0, 1.0), (1.0, -1.0, 1.0), (-1.0, -1.0, 1.0), (-1.0, 1.0, 1.0), (1.0, -5.96e-08, -1.0), (-1.0, 2.98e-07, -1.0), (1.0, -5.364e-07, 1.0), (-1.0, 1.788e-07, 1.0), (1.0, -0.5, -1.0), (-1.0, -0.5, -1.0), (1.0, -0.5, 1.0), (-1.0, -0.5, 1.0), (1.0, -0.75, -1.0), (-1.0, -0.75, -1.0), (1.0, -0.75, 1.0), (-1.0, -0.75, 1.0), (1.0, -0.875, -1.0), (-1.0, -0.875, -1.0), (1.0, -0.875, 1.0), (-1.0, -0.875, 1.0), (1.0, -0.9375, -1.0), (-1.0, -0.9375, -1.0), (1.0, -0.9375, 1.0), (-1.0, -0.9375, 1.0), (1.0, -0.9375, -1.0), (1.0, -0.9375, 1.0), (1.0, -1.0, 1.0), (1.0, -1.0, -1.0), (1.0, -1.0, -1.0), (1.0, -1.0, 1.0), (1.0, -0.9375, -1.0), (1.0, -0.9375, 1.0), (4.0, -0.9375, -1.0), (4.0, -0.9375, 1.0), (4.0, -1.0, 1.0), (4.0, -1.0, -1.0), (-4.0, -0.9375, -1.0), (-4.0, -0.9375, 1.0), (-4.0, -1.0, 1.0), (-4.0, -1.0, -1.0), (1.0, 0.5, -1.0), (-1.0, 0.5, -1.0), (1.0, 0.5, 1.0), (-1.0, 0.5, 1.0), (1.0, 0.75, -1.0), (-1.0, 0.75, -1.0), (1.0, 0.75, 1.0), (-1.0, 0.75, 1.0), (1.0, 0.875, -1.0), (-1.0, 0.875, -1.0), (1.0, 0.875, 1.0), (-1.0, 0.875, 1.0), (1.0, 0.9375, -1.0), (-1.0, 0.9375, -1.0), (1.0, 0.9375, 1.0), (-1.0, 0.9375, 1.0), (-1.0, 0.9375, -1.0), (-1.0, 0.9375, 1.0), (1.0, 0.9375, -1.0), (1.0, 0.9375, 1.0), (-1.0, 1.0, 1.0), (1.0, 1.0, 1.0), (-1.0, 1.0, -1.0), (1.0, 1.0, -1.0), (1.0, 1.0, 1.0), (1.0, 1.0, -1.0), (-1.0, 1.0, -1.0), (-1.0, 1.0, 1.0), (1.0, 0.9375, -1.0), (-1.0, 0.9375, -1.0), (1.0, 0.9375, 1.0), (-1.0, 0.9375, 1.0), (-4.0, 0.9375, -1.0), (-4.0, 0.9375, 1.0), (-4.0, 1.0, 1.0), (-4.0, 1.0, -1.0), (4.0, 0.9375, 1.0), (4.0, 0.9375, -1.0), (4.0, 1.0, 1.0), (4.0, 1.0, -1.0)], [], [(1, 5, 6, 2), (4, 0, 3, 7), (8, 12, 13, 9), (11, 15, 14, 10), (10, 14, 12, 8), (9, 13, 15, 11), (12, 16, 17, 13), (15, 19, 18, 14), (14, 18, 16, 12), (13, 17, 19, 15), (16, 20, 21, 17), (19, 23, 22, 18), (18, 22, 20, 16), (17, 21, 23, 19), (20, 24, 25, 21), (24, 1, 2, 25), (23, 27, 26, 22), (27, 6, 5, 26), (22, 26, 24, 20), (21, 25, 27, 23), (24, 26, 29, 28), (26, 5, 30, 29), (1, 24, 28, 31), (5, 1, 31, 30), (30, 31, 32, 33), (31, 28, 34, 32), (29, 30, 33, 35), (28, 29, 35, 34), (34, 35, 37, 36), (35, 33, 38, 37), (32, 34, 36, 39), (33, 32, 39, 38), (37, 38, 39, 36), (27, 25, 40, 41), (6, 27, 41, 42), (25, 2, 43, 40), (2, 6, 42, 43), (40, 43, 42, 41), (44, 8, 9, 45), (47, 11, 10, 46), (46, 10, 8, 44), (45, 9, 11, 47), (48, 44, 45, 49), (51, 47, 46, 50), (50, 46, 44, 48), (49, 45, 47, 51), (52, 48, 49, 53), (55, 51, 50, 54), (54, 50, 48, 52), (53, 49, 51, 55), (0, 56, 57, 3), (56, 52, 53, 57), (7, 59, 58, 4), (59, 55, 54, 58), (58, 54, 52, 56), (57, 53, 55, 59), (57, 59, 61, 60), (58, 56, 62, 63), (59, 7, 64, 61), (4, 58, 63, 65), (3, 57, 60, 66), (56, 0, 67, 62), (7, 3, 66, 64), (0, 4, 65, 67), (67, 65, 68, 69), (64, 66, 70, 71), (62, 67, 69, 72), (66, 60, 73, 70), (65, 63, 74, 68), (61, 64, 71, 75), (63, 62, 72, 74), (60, 61, 75, 73), (73, 75, 77, 76), (75, 71, 78, 77), (70, 73, 76, 79), (71, 70, 79, 78), (79, 76, 77, 78), (74, 72, 81, 80), (68, 74, 80, 82), (72, 69, 83, 81), (69, 68, 82, 83), (82, 80, 81, 83)])
me_cube_030.materials.append(mat_material_001)
me_cube_030.use_remesh_preserve_volume = False
me_cube_030.use_remesh_preserve_attributes = False
me_cube_030.use_mirror_vertex_groups = False
me_cube_030.update()

# ---- objects
ob_shell = bpy.data.objects.new('shell', me_cube)
ob_lamp = bpy.data.objects.new('Lamp', light_lamp)
ob_camera = bpy.data.objects.new('Camera', cam_camera)
ob_backbone1_001 = bpy.data.objects.new('backbone1.001', me_cube_028)
ob_backbone1 = bpy.data.objects.new('backbone1', me_cube_026)
ob_brachial_extremum_fro = bpy.data.objects.new('brachial_extremum_fro', me_cube_021)
ob_brachial_extremum_rea = bpy.data.objects.new('brachial_extremum_rea', me_cube_020)
ob_brachialtraction_lf = bpy.data.objects.new('brachialtraction_lf', me_cube_018)
ob_brachialtraction_lr = bpy.data.objects.new('brachialtraction_lr', me_cube_022)
ob_brachialtraction_rf = bpy.data.objects.new('brachialtraction_rf', me_cube_019)
ob_brachialtraction_rr = bpy.data.objects.new('brachialtraction_rr', me_cube_023)
ob_camera_001 = bpy.data.objects.new('Camera.001', cam_camera_001)
ob_cube_002 = bpy.data.objects.new('Cube.002', me_cube_002)
ob_cube_003 = bpy.data.objects.new('Cube.003', me_cube_003)
ob_cube_007 = bpy.data.objects.new('Cube.007', me_cube_007)
ob_cube_008 = bpy.data.objects.new('Cube.008', me_cube_008)
ob_cylinder_001 = bpy.data.objects.new('Cylinder.001', me_cylinder_001)
ob_cylinder = bpy.data.objects.new('Cylinder', me_cylinder)
ob_head = bpy.data.objects.new('head', me_cube_011)
ob_hip_001 = bpy.data.objects.new('hip.001', me_cube_024)
ob_knee_center_001 = bpy.data.objects.new('knee_center.001', me_cube_016)
ob_knee_center = bpy.data.objects.new('knee_center', me_cube_017)
ob_lamp_001 = bpy.data.objects.new('Lamp.001', light_lamp_001)
ob_leg_l = bpy.data.objects.new('leg_l', me_cube_010)
ob_leg_r = bpy.data.objects.new('leg_r', me_cube_009)
ob_neck = bpy.data.objects.new('neck', me_cube_001)
ob_pedal_base1 = bpy.data.objects.new('pedal_base1', me_cube_006)
ob_pedal_base2 = bpy.data.objects.new('pedal_base2', me_cube_029)
ob_pedal_cvt_least = bpy.data.objects.new('pedal_cvt_least', me_cube_014)
ob_pedal_extremum_front = bpy.data.objects.new('pedal_extremum_front', me_cube_005)
ob_pedal_l = bpy.data.objects.new('pedal_l', me_cube_015)
ob_pedal_pivot = bpy.data.objects.new('pedal_pivot', me_cube_012)
ob_pedal_r = bpy.data.objects.new('pedal_r', me_cube_013)
ob_spine = bpy.data.objects.new('spine', me_cube_004)
ob_steer_grip_l = bpy.data.objects.new('steer_grip_l', me_cube_025)
ob_steer_grip_r = bpy.data.objects.new('steer_grip_r', me_cube_027)
ob_unterkante_arsch = bpy.data.objects.new('unterkante_arsch', me_cube_030)

# ---- transforms, parenting, visibility, modifiers, constraints
ob_shell.location = (0.0, 4.0, 0.0)
ob_shell.scale = (1.0, 1.0, 3.0)
ob_shell.lock_rotations_4d = False
ob_shell.empty_display_type = 'ARROWS'
ob_shell.lineart.crease_threshold = 0.0
_m = ob_shell.modifiers.new('Subsurf', 'SUBSURF')
_m.uv_smooth = 'PRESERVE_CORNERS'
_m.levels = 3
_m.render_levels = 3
ob_lamp.location = (4.076, 1.005, 5.904)
ob_lamp.rotation_euler = (0.6503, 0.05522, 1.866)
ob_lamp.lock_rotations_4d = False
ob_lamp.empty_display_type = 'ARROWS'
ob_lamp.color = (0.0, 0.0, 0.0, 0.0)
ob_lamp.lineart.crease_threshold = 0.0
ob_camera.location = (7.481, -6.508, 5.344)
ob_camera.rotation_euler = (1.109, 0.01082, 0.8149)
ob_camera.lock_rotations_4d = False
ob_camera.empty_display_type = 'ARROWS'
ob_camera.color = (0.0, 0.0, 0.0, 0.0)
ob_camera.display_type = 'WIRE'
ob_camera.lineart.crease_threshold = 0.0
ob_backbone1_001.location = (0.0, 6.373, 0.6135)
ob_backbone1_001.rotation_euler = (1.571, 6.124e-08, 1.571)
ob_backbone1_001.scale = (0.075, 1.4, 0.075)
ob_backbone1_001.lock_rotations_4d = False
ob_backbone1_001.empty_display_type = 'ARROWS'
ob_backbone1_001.lineart.crease_threshold = 0.0
ob_backbone1.location = (0.0, 6.773, 0.6135)
ob_backbone1.rotation_euler = (1.571, 6.124e-08, 1.571)
ob_backbone1.scale = (0.075, 1.4, 0.075)
ob_backbone1.lock_rotations_4d = False
ob_backbone1.empty_display_type = 'ARROWS'
ob_backbone1.lineart.crease_threshold = 0.0
ob_brachial_extremum_fro.location = (0.0, 0.0, 0.6135)
ob_brachial_extremum_fro.rotation_euler = (1.571, 6.124e-08, 1.571)
ob_brachial_extremum_fro.scale = (0.1, 1.4, 0.1)
ob_brachial_extremum_fro.lock_rotations_4d = False
ob_brachial_extremum_fro.empty_display_type = 'ARROWS'
ob_brachial_extremum_fro.lineart.crease_threshold = 0.0
ob_brachial_extremum_rea.location = (0.0, 2.6, 0.6135)
ob_brachial_extremum_rea.rotation_euler = (1.571, 6.124e-08, 1.571)
ob_brachial_extremum_rea.scale = (0.075, 1.4, 0.075)
ob_brachial_extremum_rea.lock_rotations_4d = False
ob_brachial_extremum_rea.empty_display_type = 'ARROWS'
ob_brachial_extremum_rea.lineart.crease_threshold = 0.0
ob_brachialtraction_lf.location = (2.0, 0.798, -0.6206)
ob_brachialtraction_lf.rotation_euler = (1.571, 6.124e-08, 1.571)
ob_brachialtraction_lf.scale = (0.075, 1.4, 0.075)
ob_brachialtraction_lf.lock_rotations_4d = False
ob_brachialtraction_lf.empty_display_type = 'ARROWS'
ob_brachialtraction_lf.lineart.crease_threshold = 0.0
ob_brachialtraction_lr.location = (2.0, 1.098, -0.6206)
ob_brachialtraction_lr.rotation_euler = (1.571, 6.124e-08, 1.571)
ob_brachialtraction_lr.scale = (0.075, 1.4, 0.075)
ob_brachialtraction_lr.lock_rotations_4d = False
ob_brachialtraction_lr.empty_display_type = 'ARROWS'
ob_brachialtraction_lr.lineart.crease_threshold = 0.0
ob_brachialtraction_rf.location = (-2.0, 0.798, -0.6206)
ob_brachialtraction_rf.rotation_euler = (1.571, 6.124e-08, 1.571)
ob_brachialtraction_rf.scale = (0.075, 1.4, 0.075)
ob_brachialtraction_rf.lock_rotations_4d = False
ob_brachialtraction_rf.empty_display_type = 'ARROWS'
ob_brachialtraction_rf.lineart.crease_threshold = 0.0
ob_brachialtraction_rr.location = (-2.0, 1.098, -0.6206)
ob_brachialtraction_rr.rotation_euler = (1.571, 6.124e-08, 1.571)
ob_brachialtraction_rr.scale = (0.075, 1.4, 0.075)
ob_brachialtraction_rr.lock_rotations_4d = False
ob_brachialtraction_rr.empty_display_type = 'ARROWS'
ob_brachialtraction_rr.lineart.crease_threshold = 0.0
ob_camera_001.location = (7.481, -6.508, 3.457)
ob_camera_001.rotation_euler = (1.109, 0.01082, 0.8149)
ob_camera_001.lock_rotations_4d = False
ob_camera_001.empty_display_type = 'ARROWS'
ob_camera_001.color = (0.0, 0.0, 0.0, 0.0)
ob_camera_001.display_type = 'WIRE'
ob_camera_001.lineart.crease_threshold = 0.0
ob_cube_002.location = (0.0, 0.0, -1.887)
ob_cube_002.rotation_euler = (-2.31e-07, -0.0, 0.0)
ob_cube_002.scale = (0.1, 7.0, 0.1)
ob_cube_002.lock_rotations_4d = False
ob_cube_002.empty_display_type = 'ARROWS'
ob_cube_002.lineart.crease_threshold = 0.0
ob_cube_003.location = (0.0, 0.0, -1.887)
ob_cube_003.rotation_euler = (-2.177e-07, -0.1745, 1.571)
ob_cube_003.scale = (0.1, 1.4, 0.1)
ob_cube_003.lock_rotations_4d = False
ob_cube_003.empty_display_type = 'ARROWS'
ob_cube_003.lineart.crease_threshold = 0.0
ob_cube_007.location = (1.0, 5.0, -1.887)
ob_cube_007.rotation_euler = (0.1745, -0.0, 0.0)
ob_cube_007.scale = (0.1, 2.399, 0.09862)
ob_cube_007.lock_rotations_4d = False
ob_cube_007.empty_display_type = 'ARROWS'
ob_cube_007.lineart.crease_threshold = 0.0
ob_cube_008.location = (-1.0, 5.0, -1.887)
ob_cube_008.rotation_euler = (0.1745, -0.0, 0.0)
ob_cube_008.scale = (0.1, 2.399, 0.09862)
ob_cube_008.lock_rotations_4d = False
ob_cube_008.empty_display_type = 'ARROWS'
ob_cube_008.lineart.crease_threshold = 0.0
ob_cylinder_001.location = (2.0, 1.4, 0.7135)
ob_cylinder_001.rotation_euler = (1.745, -0.0, 0.0)
ob_cylinder_001.scale = (0.1, 0.1, 0.1)
ob_cylinder_001.lineart.crease_threshold = 0.0
ob_cylinder.location = (2.0, 1.4, 0.7135)
ob_cylinder.rotation_euler = (1.745, -0.0, 0.0)
ob_cylinder.scale = (0.1, 0.1, 0.1)
ob_cylinder.lineart.crease_threshold = 0.0
ob_head.location = (0.0, -8.804, -2.687)
ob_head.rotation_euler = (-0.5236, -0.0, 0.0)
ob_head.scale = (0.1, 0.1, 1.0)
ob_head.lineart.crease_threshold = 0.0
ob_hip_001.location = (0.0, 1.698, -0.8865)
ob_hip_001.rotation_euler = (1.571, 6.124e-08, 1.571)
ob_hip_001.scale = (0.075, 1.4, 0.075)
ob_hip_001.lock_rotations_4d = False
ob_hip_001.empty_display_type = 'ARROWS'
ob_hip_001.lineart.crease_threshold = 0.0
ob_knee_center_001.location = (1.0, -1.75, -1.271)
ob_knee_center_001.rotation_euler = (1.571, 6.124e-08, 1.571)
ob_knee_center_001.scale = (0.1, 1.4, 0.1)
ob_knee_center_001.lock_rotations_4d = False
ob_knee_center_001.empty_display_type = 'ARROWS'
ob_knee_center_001.lineart.crease_threshold = 0.0
ob_knee_center.location = (-1.0, -1.75, -1.271)
ob_knee_center.rotation_euler = (1.571, 6.124e-08, 1.571)
ob_knee_center.scale = (0.1, 1.4, 0.1)
ob_knee_center.lock_rotations_4d = False
ob_knee_center.empty_display_type = 'ARROWS'
ob_knee_center.lineart.crease_threshold = 0.0
ob_lamp_001.location = (4.076, 1.005, 4.017)
ob_lamp_001.rotation_euler = (0.6503, 0.05522, 1.866)
ob_lamp_001.lock_rotations_4d = False
ob_lamp_001.empty_display_type = 'ARROWS'
ob_lamp_001.color = (0.0, 0.0, 0.0, 0.0)
ob_lamp_001.lineart.crease_threshold = 0.0
ob_leg_l.location = (0.5, 5.0, -1.887)
ob_leg_l.rotation_euler = (-0.1745, -0.0, 0.0)
ob_leg_l.scale = (0.1, 2.399, 0.09862)
ob_leg_l.lock_rotations_4d = False
ob_leg_l.empty_display_type = 'ARROWS'
ob_leg_l.lineart.crease_threshold = 0.0
ob_leg_r.location = (-0.5, 5.0, -1.887)
ob_leg_r.rotation_euler = (-0.1745, -0.0, 0.0)
ob_leg_r.scale = (0.1, 2.399, 0.09862)
ob_leg_r.lock_rotations_4d = False
ob_leg_r.empty_display_type = 'ARROWS'
ob_leg_r.lineart.crease_threshold = 0.0
ob_neck.location = (0.0, -7.5, -2.687)
ob_neck.rotation_euler = (1.047, -0.0, 0.0)
ob_neck.scale = (0.1, 0.1, 1.0)
ob_neck.lineart.crease_threshold = 0.0
ob_pedal_base1.location = (0.0, -4.182, -2.825)
ob_pedal_base1.rotation_euler = (-2.162e-07, -0.1745, 1.571)
ob_pedal_base1.scale = (0.1, 1.4, 0.1)
ob_pedal_base1.lock_rotations_4d = False
ob_pedal_base1.empty_display_type = 'ARROWS'
ob_pedal_base1.lineart.crease_threshold = 0.0
ob_pedal_base2.location = (0.0, -3.394, -2.686)
ob_pedal_base2.rotation_euler = (-2.162e-07, -0.1745, 1.571)
ob_pedal_base2.scale = (0.1, 1.4, 0.1)
ob_pedal_base2.lock_rotations_4d = False
ob_pedal_base2.empty_display_type = 'ARROWS'
ob_pedal_base2.lineart.crease_threshold = 0.0
ob_pedal_cvt_least.location = (1.0, -3.962, -2.521)
ob_pedal_cvt_least.rotation_euler = (1.571, 6.124e-08, 1.571)
ob_pedal_cvt_least.scale = (0.1, 1.4, 0.1)
ob_pedal_cvt_least.lock_rotations_4d = False
ob_pedal_cvt_least.empty_display_type = 'ARROWS'
ob_pedal_cvt_least.lineart.crease_threshold = 0.0
ob_pedal_extremum_front.location = (0.0, -5.2, -0.3865)
ob_pedal_extremum_front.rotation_euler = (-2.173e-07, -0.1745, 1.571)
ob_pedal_extremum_front.scale = (0.1, 1.4, 0.1)
ob_pedal_extremum_front.lock_rotations_4d = False
ob_pedal_extremum_front.empty_display_type = 'ARROWS'
ob_pedal_extremum_front.lineart.crease_threshold = 0.0
ob_pedal_l.location = (1.35, -4.049, -1.278)
ob_pedal_l.rotation_euler = (1.571, -0.1745, 1.571)
ob_pedal_l.scale = (0.1, 1.4, 0.1)
ob_pedal_l.lock_rotations_4d = False
ob_pedal_l.empty_display_type = 'ARROWS'
ob_pedal_l.lineart.crease_threshold = 0.0
ob_pedal_pivot.location = (0.0, -3.962, -2.771)
ob_pedal_pivot.rotation_euler = (1.571, 6.124e-08, 1.571)
ob_pedal_pivot.scale = (0.1, 1.4, 0.1)
ob_pedal_pivot.lock_rotations_4d = False
ob_pedal_pivot.empty_display_type = 'ARROWS'
ob_pedal_pivot.lineart.crease_threshold = 0.0
ob_pedal_r.location = (-1.35, -4.049, -1.278)
ob_pedal_r.rotation_euler = (1.571, -0.1745, 1.571)
ob_pedal_r.scale = (0.1, 1.4, 0.1)
ob_pedal_r.lock_rotations_4d = False
ob_pedal_r.empty_display_type = 'ARROWS'
ob_pedal_r.lineart.crease_threshold = 0.0
ob_spine.location = (0.0, 0.0, -1.887)
ob_spine.rotation_euler = (0.1745, -0.0, 0.0)
ob_spine.scale = (0.1, 7.0, 0.1)
ob_spine.lock_rotations_4d = False
ob_spine.empty_display_type = 'ARROWS'
ob_spine.lineart.crease_threshold = 0.0
ob_steer_grip_l.location = (2.0, 1.698, 0.8794)
ob_steer_grip_l.rotation_euler = (1.571, -0.1745, 1.571)
ob_steer_grip_l.scale = (0.075, 0.35, 0.075)
ob_steer_grip_l.lock_rotations_4d = False
ob_steer_grip_l.empty_display_type = 'ARROWS'
ob_steer_grip_l.lineart.crease_threshold = 0.0
ob_steer_grip_r.location = (-2.0, 1.698, 0.8794)
ob_steer_grip_r.rotation_euler = (1.571, -0.1745, 1.571)
ob_steer_grip_r.scale = (0.075, 0.35, 0.075)
ob_steer_grip_r.lock_rotations_4d = False
ob_steer_grip_r.empty_display_type = 'ARROWS'
ob_steer_grip_r.lineart.crease_threshold = 0.0
ob_unterkante_arsch.location = (0.0, 0.962, -1.902)
ob_unterkante_arsch.rotation_euler = (-2.17e-07, -0.1745, 1.571)
ob_unterkante_arsch.scale = (0.1, 2.1, 0.1)
ob_unterkante_arsch.lock_rotations_4d = False
ob_unterkante_arsch.empty_display_type = 'ARROWS'
ob_unterkante_arsch.lineart.crease_threshold = 0.0

# ---- collection membership
col_collection_1.objects.link(ob_shell)
col_collection_1.objects.link(ob_lamp)
col_collection_1.objects.link(ob_camera)
col_collection_2.objects.link(ob_backbone1_001)
col_collection_2.objects.link(ob_backbone1)
col_collection_2.objects.link(ob_brachial_extremum_fro)
col_collection_2.objects.link(ob_brachial_extremum_rea)
col_collection_2.objects.link(ob_brachialtraction_lf)
col_collection_2.objects.link(ob_brachialtraction_lr)
col_collection_2.objects.link(ob_brachialtraction_rf)
col_collection_2.objects.link(ob_brachialtraction_rr)
col_collection_2.objects.link(ob_camera_001)
col_collection_2.objects.link(ob_cube_002)
col_collection_2.objects.link(ob_cube_003)
col_collection_2.objects.link(ob_cube_007)
col_collection_2.objects.link(ob_cube_008)
col_collection_2.objects.link(ob_cylinder_001)
col_collection_2.objects.link(ob_cylinder)
col_collection_2.objects.link(ob_head)
col_collection_2.objects.link(ob_hip_001)
col_collection_2.objects.link(ob_knee_center_001)
col_collection_2.objects.link(ob_knee_center)
col_collection_2.objects.link(ob_lamp_001)
col_collection_2.objects.link(ob_leg_l)
col_collection_2.objects.link(ob_leg_r)
col_collection_2.objects.link(ob_neck)
col_collection_2.objects.link(ob_pedal_base1)
col_collection_2.objects.link(ob_pedal_base2)
col_collection_2.objects.link(ob_pedal_cvt_least)
col_collection_2.objects.link(ob_pedal_extremum_front)
col_collection_2.objects.link(ob_pedal_l)
col_collection_2.objects.link(ob_pedal_pivot)
col_collection_2.objects.link(ob_pedal_r)
col_collection_2.objects.link(ob_spine)
col_collection_2.objects.link(ob_steer_grip_l)
col_collection_2.objects.link(ob_steer_grip_r)
col_collection_2.objects.link(ob_unterkante_arsch)

# ---- scene / render settings (as saved in the file)
scene.camera = ob_camera
scene.frame_start = 1; scene.frame_end = 250; scene.frame_set(1)
scene.render.engine = 'BLENDER_EEVEE_NEXT'
scene.render.image_settings.color_mode = 'RGB'
scene.render.image_settings.compression = 90
scene.render.resolution_percentage = 50
scene.render.dither_intensity = 0.0
scene.render.bake_margin = 2
scene.render.bake_bias = 0.0
scene.cycles.use_denoising = False
scene.cycles.samples = 10
scene.cycles.sampling_pattern = 'TABULATED_SOBOL'
scene.cycles.light_sampling_threshold = 0.0
scene.cycles.use_adaptive_sampling = False
scene.cycles.use_light_tree = False
scene.cycles.blur_glossy = 0.0
scene.cycles.volume_bounces = 1
scene.cycles.pixel_filter_type = 'GAUSSIAN'
scene.cycles.sample_clamp_indirect = 0.0
scene.view_settings.view_transform = 'Standard'
bpy.context.view_layer.update()
